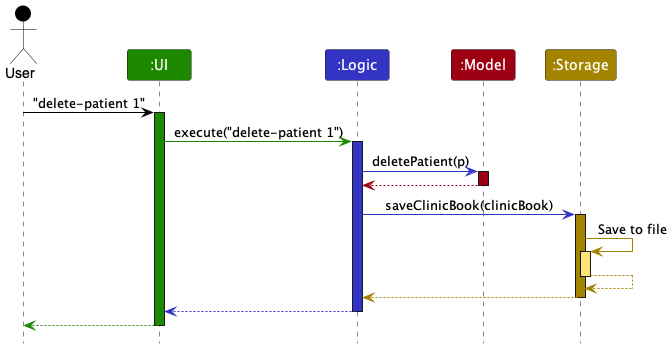

The diagram above was rendered by PlantUML. Its source (embedded in the PNG):
@startuml
!include style.puml
skinparam ArrowFontStyle plain

Actor User as user USER_COLOR
Participant ":UI" as ui UI_COLOR
Participant ":Logic" as logic LOGIC_COLOR
Participant ":Model" as model MODEL_COLOR
Participant ":Storage" as storage STORAGE_COLOR

user -[USER_COLOR]> ui : "delete-patient 1"
activate ui UI_COLOR

ui -[UI_COLOR]> logic : execute("delete-patient 1")
activate logic LOGIC_COLOR

logic -[LOGIC_COLOR]> model : deletePatient(p)
activate model MODEL_COLOR

model -[MODEL_COLOR]-> logic
deactivate model

logic -[LOGIC_COLOR]> storage : saveClinicBook(clinicBook)
activate storage STORAGE_COLOR

storage -[STORAGE_COLOR]> storage : Save to file
activate storage STORAGE_COLOR_T1
storage --[STORAGE_COLOR]> storage
deactivate storage

storage --[STORAGE_COLOR]> logic
deactivate storage

logic --[LOGIC_COLOR]> ui
deactivate logic

ui--[UI_COLOR]> user
deactivate ui
@enduml